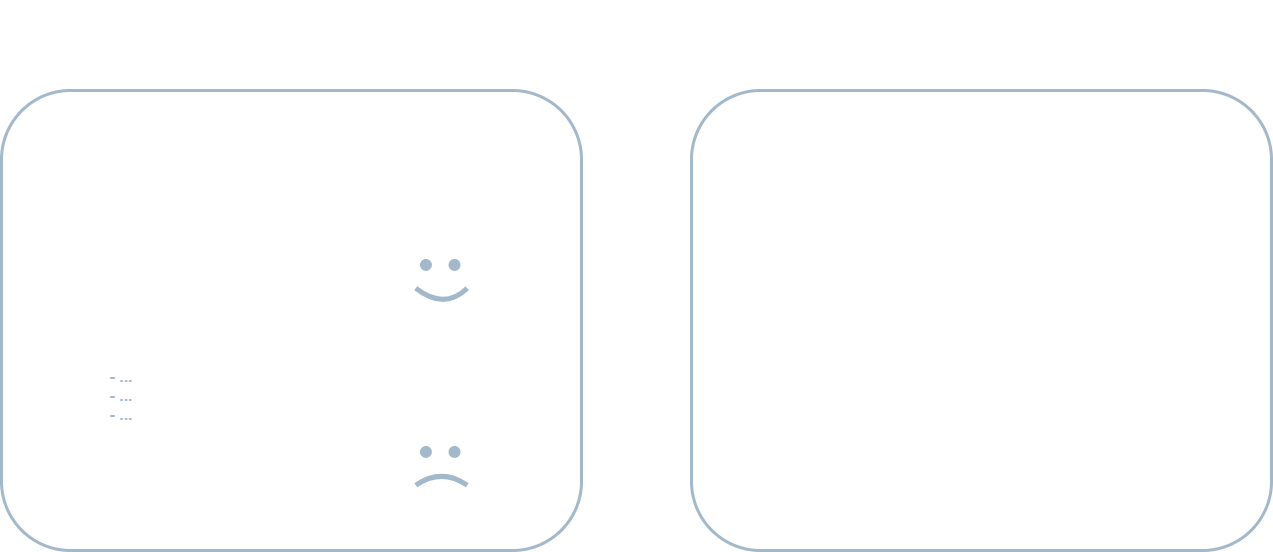

The diagram above was exported from draw.io. Its source (the exported page's mxGraphModel, read from the mxfile embedded in the PNG):
<mxGraphModel dx="1300" dy="747" grid="1" gridSize="10" guides="1" tooltips="1" connect="1" arrows="1" fold="1" page="1" pageScale="1" pageWidth="1920" pageHeight="1200" math="0" shadow="0">
  <root>
    <mxCell id="0" />
    <mxCell id="1" parent="0" />
    <mxCell id="68" value="" style="rounded=1;whiteSpace=wrap;html=1;fillColor=none;strokeColor=#A2B8CB;strokeWidth=3;" parent="1" vertex="1">
      <mxGeometry x="830" y="200" width="580" height="460" as="geometry" />
    </mxCell>
    <mxCell id="67" value="" style="rounded=1;whiteSpace=wrap;html=1;fillColor=none;strokeColor=#A2B8CB;strokeWidth=3;" parent="1" vertex="1">
      <mxGeometry x="140" y="200" width="580" height="460" as="geometry" />
    </mxCell>
    <mxCell id="60" value="Customer / user" style="text;html=1;fillColor=none;align=center;verticalAlign=middle;whiteSpace=wrap;rounded=0;fontSize=32;fontStyle=1;labelBorderColor=none;labelBackgroundColor=none;fontColor=#FFFFFF;" parent="1" vertex="1">
      <mxGeometry x="250" y="110" width="350" height="70" as="geometry" />
    </mxCell>
    <mxCell id="61" value="Pains" style="text;html=1;fillColor=none;align=center;verticalAlign=middle;whiteSpace=wrap;rounded=0;fontSize=32;fontStyle=1;labelBorderColor=none;fontColor=#FFFFFF;labelBackgroundColor=none;" parent="1" vertex="1">
      <mxGeometry x="520" y="487" width="120" height="70" as="geometry" />
    </mxCell>
    <mxCell id="62" value="Jobs to be done" style="text;html=1;fillColor=none;align=center;verticalAlign=middle;whiteSpace=wrap;rounded=0;fontSize=32;fontStyle=1;labelBorderColor=none;fontColor=#FFFFFF;labelBackgroundColor=none;" parent="1" vertex="1">
      <mxGeometry x="170" y="370" width="180" height="90" as="geometry" />
    </mxCell>
    <mxCell id="66" value="Gains" style="text;html=1;fillColor=none;align=center;verticalAlign=middle;whiteSpace=wrap;rounded=0;fontSize=32;fontStyle=1;labelBorderColor=none;fontColor=#FFFFFF;labelBackgroundColor=none;" parent="1" vertex="1">
      <mxGeometry x="500" y="300" width="160" height="70" as="geometry" />
    </mxCell>
    <mxCell id="69" value="Your organization" style="text;html=1;fillColor=none;align=center;verticalAlign=middle;whiteSpace=wrap;rounded=0;fontSize=32;fontStyle=1;labelBorderColor=none;labelBackgroundColor=none;fontColor=#FFFFFF;" parent="1" vertex="1">
      <mxGeometry x="945" y="110" width="350" height="70" as="geometry" />
    </mxCell>
    <mxCell id="71" value="&lt;font style=&quot;font-size: 16px;&quot;&gt;- ...&lt;br&gt;- ...&lt;br&gt;- ...&lt;br&gt;&lt;/font&gt;" style="text;html=1;fillColor=none;align=center;verticalAlign=middle;whiteSpace=wrap;rounded=0;fontSize=12;fontStyle=1;labelBorderColor=none;fontColor=#A2B8CB;labelBackgroundColor=none;" parent="1" vertex="1">
      <mxGeometry x="220" y="470" width="80" height="70" as="geometry" />
    </mxCell>
    <mxCell id="82" value="" style="group" parent="1" vertex="1" connectable="0">
      <mxGeometry x="560" y="370" width="40" height="50" as="geometry" />
    </mxCell>
    <mxCell id="79" value="" style="endArrow=none;html=1;strokeColor=#A2B8CB;fontSize=16;endSize=12;curved=1;strokeWidth=5;" parent="82" edge="1">
      <mxGeometry width="50" height="50" relative="1" as="geometry">
        <mxPoint x="-5.714285714285715" y="27.777777777777775" as="sourcePoint" />
        <mxPoint x="45.71428571428572" y="27.777777777777775" as="targetPoint" />
        <Array as="points">
          <mxPoint x="22.85714285714286" y="50" />
        </Array>
      </mxGeometry>
    </mxCell>
    <mxCell id="80" value="" style="ellipse;whiteSpace=wrap;html=1;aspect=fixed;strokeColor=#A2B8CB;strokeWidth=3;fontSize=16;fillColor=#A2B8CB;gradientColor=none;" parent="82" vertex="1">
      <mxGeometry width="8.88888888888889" height="8.88888888888889" as="geometry" />
    </mxCell>
    <mxCell id="81" value="" style="ellipse;whiteSpace=wrap;html=1;aspect=fixed;strokeColor=#A2B8CB;strokeWidth=3;fontSize=16;fillColor=#A2B8CB;gradientColor=none;" parent="82" vertex="1">
      <mxGeometry x="28.571428571428573" width="8.88888888888889" height="8.88888888888889" as="geometry" />
    </mxCell>
    <mxCell id="88" value="" style="group" parent="1" vertex="1" connectable="0">
      <mxGeometry x="560" y="557" width="37.46031746031758" height="20" as="geometry" />
    </mxCell>
    <mxCell id="84" value="" style="endArrow=none;html=1;strokeColor=#A2B8CB;fontSize=16;endSize=12;curved=1;strokeWidth=5;" parent="88" edge="1">
      <mxGeometry width="50" height="50" relative="1" as="geometry">
        <mxPoint x="-5.714285714285779" y="37.77777777777783" as="sourcePoint" />
        <mxPoint x="45.71428571428578" y="37.77777777777783" as="targetPoint" />
        <Array as="points">
          <mxPoint x="20" y="20" />
        </Array>
      </mxGeometry>
    </mxCell>
    <mxCell id="85" value="" style="ellipse;whiteSpace=wrap;html=1;aspect=fixed;strokeColor=#A2B8CB;strokeWidth=3;fontSize=16;fillColor=#A2B8CB;gradientColor=none;" parent="88" vertex="1">
      <mxGeometry width="8.88888888888889" height="8.88888888888889" as="geometry" />
    </mxCell>
    <mxCell id="86" value="" style="ellipse;whiteSpace=wrap;html=1;aspect=fixed;strokeColor=#A2B8CB;strokeWidth=3;fontSize=16;fillColor=#A2B8CB;gradientColor=none;" parent="88" vertex="1">
      <mxGeometry x="28.57142857142867" width="8.88888888888889" height="8.88888888888889" as="geometry" />
    </mxCell>
  </root>
</mxGraphModel>